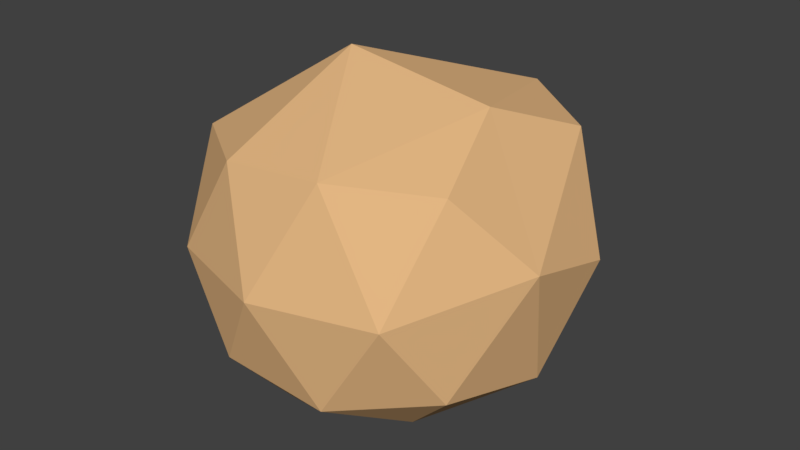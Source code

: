 # Source: sun2.blend  (saved by Blender 2.78.0; exported with 4.5.12 LTS)
import bpy
from mathutils import Matrix  # noqa: F401  (used for matrix-valued properties, if any)

bpy.ops.wm.read_factory_settings(use_empty=True)
scene = bpy.context.scene
scene.name = 'Scene'

# ---- collections
col_collection_1 = bpy.data.collections.new('Collection 1'); scene.collection.children.link(col_collection_1)

# ---- materials (node trees are filled in below, after node groups)
mat_material_001 = bpy.data.materials.new('Material.001')
mat_material_001.alpha_threshold = 0.0
mat_material_001.use_transparent_shadow = False
mat_material_001.diffuse_color = (0.8, 0.4884, 0.2338, 1.0)
mat_material_001.roughness = 0.5

# ---- material node trees

# ---- world
world_world = bpy.data.worlds.new('World'); scene.world = world_world
world_world.color = (0.05088, 0.05088, 0.05088)
world_world.use_sun_shadow = False
world_world.sun_shadow_jitter_overblur = 0.0
world_world.cycles.sampling_method = 'MANUAL'

# ---- meshes
me_icosphere = bpy.data.meshes.new('Icosphere')
me_icosphere.from_pydata([(0.0, 0.0, -0.9103), (0.7236, -0.5257, -0.4472), (-0.2764, -0.8731, -0.4472), (-0.8091, 0.001366, -0.6026), (-0.2548, 0.7434, -0.6626), (-0.8232, -0.4013, 0.4278), (0.9723, -0.2365, 0.1592), (-0.1946, -0.07969, 0.8778), (-0.1625, -0.601, -0.7609), (0.4253, -0.3875, -0.7609), (0.2629, -0.8314, -0.5257), (0.8506, 0.0, -0.5257), (0.4253, 0.309, -0.7609), (-0.6882, -0.5, -0.5257), (-0.6882, 0.5, -0.5257), (0.5458, 0.6862, -0.4559), (0.9511, 0.309, 0.0), (0.0, -1.0, 0.01122), (0.5878, -0.809, 0.0), (-0.9511, -0.309, 0.0), (-0.5878, -0.809, 0.0), (-0.5878, 0.809, 0.0), (-0.9511, 0.309, 0.0), (0.5878, 0.809, 0.0), (0.0, 1.034, 0.0), (0.6882, -0.5, 0.5257), (-0.2629, -0.809, 0.5257), (-0.2629, 0.809, 0.5257), (0.6882, 0.5, 0.5257), (0.2579, -0.7972, 0.5725), (0.5257, 0.0, 0.7273), (-0.6369, 0.5289, 0.572), (0.2644, 0.7717, 0.5827)], [], [(0, 9, 8), (1, 9, 11), (0, 8, 3), (0, 3, 4), (0, 4, 12), (1, 11, 6), (2, 10, 17), (3, 13, 19), (4, 14, 21), (1, 6, 18), (2, 17, 20), (3, 19, 22), (4, 21, 24), (15, 23, 16), (5, 26, 7), (6, 28, 30), (30, 32, 7), (30, 28, 32), (32, 31, 7), (32, 27, 31), (31, 5, 7), (7, 26, 29), (29, 30, 7), (29, 25, 30), (25, 6, 30), (16, 28, 6), (16, 23, 28), (23, 32, 28), (24, 27, 32), (24, 21, 27), (21, 31, 27), (22, 5, 31), (22, 19, 5), (20, 26, 5), (20, 17, 26), (17, 29, 26), (18, 25, 29), (18, 6, 25), (23, 24, 32), (23, 15, 24), (15, 4, 24), (21, 22, 31), (21, 14, 22), (14, 3, 22), (19, 20, 5), (19, 13, 20), (13, 2, 20), (17, 18, 29), (17, 10, 18), (10, 1, 18), (6, 11, 16), (11, 15, 16), (12, 4, 15), (4, 3, 14), (3, 8, 13), (8, 2, 13), (11, 12, 15), (11, 9, 12), (9, 0, 12), (8, 10, 2), (8, 9, 10), (9, 1, 10)])
_uv = me_icosphere.uv_layers.new(name='UVMap')
_uv.uv.foreach_set('vector', [0.6197, 0.2172, 0.6078, 0.3958, 0.4777, 0.2974, 0.6177, 0.5139, 0.6078, 0.3958, 0.738, 0.4443, 0.6197, 0.2172, 0.4777, 0.2974, 0.486, 0.05398, 0.6197, 0.2172, 0.486, 0.05398, 0.7117, 0.04653, 0.6197, 0.2172, 0.7117, 0.04653, 0.738, 0.2728, 0.4275, 0.7569, 0.4122, 0.6011, 0.5803, 0.6522, 0.7597, 0.2566, 0.738, 0.109, 0.858, 0.1504, 0.2949, 0.8833, 0.2992, 0.9699, 0.158, 0.9853, 0.2992, 0.6053, 0.2618, 0.7489, 0.1278, 0.6638, 0.4275, 0.7569, 0.5803, 0.6522, 0.5331, 0.8574, 0.7597, 0.2566, 0.858, 0.1504, 0.8725, 0.3359, 0.2949, 0.8833, 0.158, 0.9853, 0.1349, 0.8487, 0.2992, 0.6053, 0.1278, 0.6638, 0.1381, 0.4937, 0.8398, 0.6367, 0.847, 0.779, 0.6972, 0.7604, 0.1192, 0.0, 0.2881, 0.03078, 0.1908, 0.1632, 0.3891, 0.4361, 0.2306, 0.4937, 0.2951, 0.3441, 0.2951, 0.3441, 0.1143, 0.453, 0.1908, 0.1632, 0.2951, 0.3441, 0.2306, 0.4937, 0.1143, 0.453, 0.1143, 0.453, 0.0, 0.2136, 0.1908, 0.1632, 0.1143, 0.453, 0.01516, 0.3525, 0.0, 0.2136, 0.0, 0.2136, 0.1192, 0.0, 0.1908, 0.1632, 0.1908, 0.1632, 0.2881, 0.03078, 0.3774, 0.1405, 0.3774, 0.1405, 0.2951, 0.3441, 0.1908, 0.1632, 0.3774, 0.1405, 0.3993, 0.2949, 0.2951, 0.3441, 0.3993, 0.2949, 0.3891, 0.4361, 0.2951, 0.3441, 0.5427, 0.5139, 0.6665, 0.5146, 0.5803, 0.6522, 0.6972, 0.7604, 0.847, 0.779, 0.7643, 0.9113, 0.847, 0.779, 0.8808, 0.9255, 0.7643, 0.9113, 0.001556, 0.4937, 0.01516, 0.3525, 0.1143, 0.453, 0.1381, 0.4937, 0.1278, 0.6638, 0.0125, 0.601, 0.1278, 0.6638, 0.0, 0.7399, 0.0125, 0.601, 0.1349, 0.8487, 0.06332, 0.9826, 0.0, 0.7399, 0.1349, 0.8487, 0.158, 0.9853, 0.06332, 0.9826, 0.8725, 0.3359, 0.9936, 0.2249, 1.0, 0.4249, 0.8725, 0.3359, 0.858, 0.1504, 0.9936, 0.2249, 0.858, 0.1504, 1.0, 0.07551, 0.9936, 0.2249, 0.5331, 0.8574, 0.6637, 0.7702, 0.6665, 0.9153, 0.5331, 0.8574, 0.5803, 0.6522, 0.6637, 0.7702, 0.847, 0.779, 0.9821, 0.7644, 0.8808, 0.9255, 0.847, 0.779, 0.8398, 0.6367, 0.9821, 0.7644, 0.8398, 0.6367, 0.9821, 0.5384, 0.9821, 0.7644, 0.1278, 0.6638, 0.1349, 0.8487, 0.0, 0.7399, 0.1278, 0.6638, 0.2618, 0.7489, 0.1349, 0.8487, 0.2618, 0.7489, 0.2949, 0.8833, 0.1349, 0.8487, 0.9054, 0.4845, 0.8725, 0.3359, 1.0, 0.4249, 0.9054, 0.4845, 0.7672, 0.4105, 0.8725, 0.3359, 0.7672, 0.4105, 0.7597, 0.2566, 0.8725, 0.3359, 0.858, 0.1504, 0.8604, 0.0, 1.0, 0.07551, 0.5248, 1.0, 0.3993, 0.9072, 0.5331, 0.8574, 0.3993, 0.9072, 0.4275, 0.7569, 0.5331, 0.8574, 0.5803, 0.6522, 0.4122, 0.6011, 0.5427, 0.5139, 0.6665, 0.5806, 0.8398, 0.6367, 0.6972, 0.7604, 0.7956, 0.5139, 0.9821, 0.5384, 0.8398, 0.6367, 0.7117, 0.04653, 0.486, 0.05398, 0.5953, 0.0, 0.486, 0.05398, 0.4777, 0.2974, 0.4083, 0.1765, 0.4777, 0.2974, 0.3993, 0.3438, 0.4083, 0.1765, 0.6665, 0.5806, 0.7956, 0.5139, 0.8398, 0.6367, 0.738, 0.4443, 0.6078, 0.3958, 0.738, 0.2728, 0.6078, 0.3958, 0.6197, 0.2172, 0.738, 0.2728, 0.4777, 0.2974, 0.4924, 0.455, 0.3993, 0.3438, 0.4777, 0.2974, 0.6078, 0.3958, 0.4924, 0.455, 0.6078, 0.3958, 0.6177, 0.5139, 0.4924, 0.455])
me_icosphere.materials.append(mat_material_001)
me_icosphere.use_remesh_preserve_volume = False
me_icosphere.use_remesh_preserve_attributes = False
me_icosphere.use_mirror_vertex_groups = False
me_icosphere.update()

# ---- objects
ob_icosphere = bpy.data.objects.new('Icosphere', me_icosphere)

# ---- transforms, parenting, visibility, modifiers, constraints
ob_icosphere.location = (0.0, 0.0, 0.0)
ob_icosphere.scale = (0.6034, 0.6034, 0.6034)
ob_icosphere.lineart.crease_threshold = 0.0

# ---- collection membership
col_collection_1.objects.link(ob_icosphere)

# ---- scene / render settings (as saved in the file)
scene.frame_start = 1; scene.frame_end = 250; scene.frame_set(0)
scene.render.engine = 'BLENDER_EEVEE_NEXT'
scene.render.resolution_percentage = 50
scene.render.dither_intensity = 0.0
scene.cycles.use_denoising = False
scene.cycles.samples = 128
scene.cycles.sampling_pattern = 'TABULATED_SOBOL'
scene.cycles.light_sampling_threshold = 0.0
scene.cycles.use_adaptive_sampling = False
scene.cycles.use_light_tree = False
scene.cycles.blur_glossy = 0.0
scene.cycles.sample_clamp_indirect = 0.0
scene.view_settings.view_transform = 'Standard'
bpy.context.view_layer.update()

# ---- added for rendering (the .blend has no active camera and no usable light): camera, sun
cam_auto = bpy.data.cameras.new('AutoCamera')
cam_auto.lens = 50.0
cam_auto.sensor_width = 36.0
cam_auto.clip_end = 1000.0
ob_auto_camera = bpy.data.objects.new('AutoCamera', cam_auto)
scene.collection.objects.link(ob_auto_camera)
ob_auto_camera.location = (1.86087, -2.21518, 1.47377)
ob_auto_camera.rotation_euler = (1.09748, -7.21219e-08, 0.694738)
scene.camera = ob_auto_camera
light_auto_sun = bpy.data.lights.new('AutoSun', 'SUN')
light_auto_sun.energy = 3.0
light_auto_sun.angle = 0.0523599
ob_auto_sun = bpy.data.objects.new('AutoSun', light_auto_sun)
scene.collection.objects.link(ob_auto_sun)
ob_auto_sun.rotation_euler = (0.872665, 0.174533, 0.523599)
bpy.context.view_layer.update()
